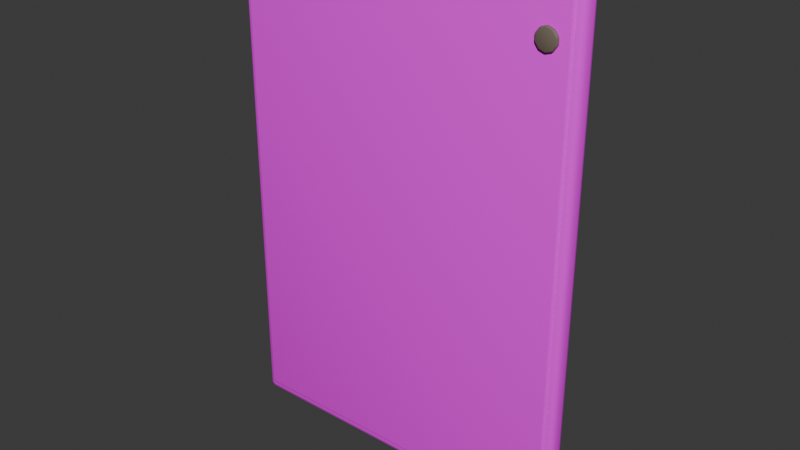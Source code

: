 # Source: abstract-poster.blend  (saved by Blender 5.2.44; exported with 4.5.12 LTS)
import bpy
from mathutils import Matrix  # noqa: F401  (used for matrix-valued properties, if any)

bpy.ops.wm.read_factory_settings(use_empty=True)
scene = bpy.context.scene
scene.name = 'Scene'

# ---- collections
col_collection = bpy.data.collections.new('Collection'); scene.collection.children.link(col_collection)

# ---- images (referenced by path relative to the original .blend; pixels are not part of the script)
import os
ASSET_DIR = os.environ.get("B2B_ASSET_DIR", "")  # directory of the original .blend (textures are referenced by path, not embedded)
HERE = os.path.dirname(os.path.abspath(__file__))  # packed textures are extracted next to this script under _unpacked/

def load_image(name, relpath, width, height, colorspace="sRGB"):
    """Load a texture the original file referenced (path relative to the .blend, or extracted next to this script)."""
    p = next((c for c in (os.path.join(HERE, relpath), os.path.join(ASSET_DIR, relpath)) if relpath and os.path.exists(c)), "")
    if p:
        img = bpy.data.images.load(p, check_existing=True)
        img.name = name
    else:  # same state as the original file: an image datablock whose file is absent (Cycles renders it pink)
        img = bpy.data.images.new(name, width, height)
        img.source = "FILE"
        img.filepath = "//" + (relpath or name)
    img.colorspace_settings.name = colorspace
    return img
img_handpainted_cream_linen_png = load_image('handpainted-cream-linen.png', 'handpainted-cream-linen.png', 1024, 1024, 'sRGB')
img_wall_art_abstract_png = load_image('wall-art-abstract.png', 'wall-art-abstract.png', 1024, 1024, 'sRGB')

# ---- materials (node trees are filled in below, after node groups)
mat_linen_textured = bpy.data.materials.new('linen-textured')
mat_linen_textured.diffuse_color = (0.92, 0.83, 0.68, 1.0)
mat_artwork_abstract = bpy.data.materials.new('artwork-abstract')
mat_artwork_abstract.diffuse_color = (1.0, 1.0, 1.0, 1.0)
mat_aged_bronze = bpy.data.materials.new('aged-bronze')
mat_aged_bronze.diffuse_color = (0.2, 0.16, 0.12, 1.0)

# ---- material node trees
mat_linen_textured.use_nodes = True; mat_linen_textured.node_tree.nodes.clear()
_N = mat_linen_textured.node_tree.nodes; _L = mat_linen_textured.node_tree.links
n0 = _N.new('ShaderNodeBsdfPrincipled'); n0.name = 'Principled BSDF'; n0.location = (-200, 100)
n0.inputs[2].default_value = 0.98
n0.inputs[10].default_value = 0.005
n1 = _N.new('ShaderNodeOutputMaterial'); n1.name = 'Material Output'; n1.location = (200, 100)
n2 = _N.new('ShaderNodeTexImage'); n2.name = 'Image Texture'; n2.location = (0, 0)
n2.image = img_handpainted_cream_linen_png
_L.new(n0.outputs[0], n1.inputs[0])
_L.new(n2.outputs[0], n0.inputs[0])
n1.is_active_output = True
mat_artwork_abstract.use_nodes = True; mat_artwork_abstract.node_tree.nodes.clear()
_N = mat_artwork_abstract.node_tree.nodes; _L = mat_artwork_abstract.node_tree.links
n0 = _N.new('ShaderNodeBsdfPrincipled'); n0.name = 'Principled BSDF'; n0.location = (-200, 100)
n0.inputs[2].default_value = 0.92
n0.inputs[10].default_value = 0.005
n1 = _N.new('ShaderNodeOutputMaterial'); n1.name = 'Material Output'; n1.location = (200, 100)
n2 = _N.new('ShaderNodeTexImage'); n2.name = 'Image Texture'; n2.location = (0, 0)
n2.image = img_wall_art_abstract_png
_L.new(n0.outputs[0], n1.inputs[0])
_L.new(n2.outputs[0], n0.inputs[0])
n1.is_active_output = True
mat_aged_bronze.use_nodes = True; mat_aged_bronze.node_tree.nodes.clear()
_N = mat_aged_bronze.node_tree.nodes; _L = mat_aged_bronze.node_tree.links
n0 = _N.new('ShaderNodeBsdfPrincipled'); n0.name = 'Principled BSDF'; n0.location = (-200, 100)
n0.inputs[0].default_value = (0.2, 0.16, 0.12, 1.0)
n0.inputs[1].default_value = 0.16
n0.inputs[2].default_value = 0.72
n0.inputs[10].default_value = 0.005
n1 = _N.new('ShaderNodeOutputMaterial'); n1.name = 'Material Output'; n1.location = (200, 100)
_L.new(n0.outputs[0], n1.inputs[0])
n1.is_active_output = True

# ---- world
world_world = bpy.data.worlds.new('World'); scene.world = world_world
world_world.use_nodes = True; world_world.node_tree.nodes.clear()
_N = world_world.node_tree.nodes; _L = world_world.node_tree.links
n0 = _N.new('ShaderNodeOutputWorld'); n0.name = 'World Output'; n0.location = (200, 100)
n1 = _N.new('ShaderNodeBackground'); n1.name = 'Background'; n1.location = (-200, 100)
n1.inputs[0].default_value = (0.05088, 0.05088, 0.05088, 1.0)
_L.new(n1.outputs[0], n0.inputs[0])
n0.is_active_output = True
world_world.color = (0.05088, 0.05088, 0.05088)
world_world.sun_shadow_jitter_overblur = 0.0

# ---- meshes
me_cube_028 = bpy.data.meshes.new('Cube.028')
me_cube_028.from_pydata([(-0.2881, -0.0056, -0.425), (-0.2881, -0.0175, -0.4131), (-0.3, -0.0056, -0.4131), (-0.2881, -0.01154, -0.4234), (-0.294, -0.0056, -0.4234), (-0.2938, -0.01129, -0.4219), (-0.294, -0.01591, -0.4131), (-0.2881, -0.01591, -0.419), (-0.2938, -0.01437, -0.4188), (-0.2984, -0.0056, -0.419), (-0.2984, -0.01154, -0.4131), (-0.2969, -0.01129, -0.4188), (-0.2881, -0.0175, 0.4131), (-0.2881, -0.0056, 0.425), (-0.3, -0.0056, 0.4131), (-0.2881, -0.01591, 0.419), (-0.294, -0.01591, 0.4131), (-0.2938, -0.01437, 0.4188), (-0.294, -0.0056, 0.4234), (-0.2881, -0.01154, 0.4234), (-0.2938, -0.01129, 0.4219), (-0.2984, -0.01154, 0.4131), (-0.2984, -0.0056, 0.419), (-0.2969, -0.01129, 0.4188), (-0.2881, 0.0056, -0.425), (-0.3, 0.0056, -0.4131), (-0.2881, 0.0175, -0.4131), (-0.294, 0.0056, -0.4234), (-0.2881, 0.01154, -0.4234), (-0.2938, 0.01129, -0.4219), (-0.2984, 0.01154, -0.4131), (-0.2984, 0.0056, -0.419), (-0.2969, 0.01129, -0.4188), (-0.2881, 0.01591, -0.419), (-0.294, 0.01591, -0.4131), (-0.2938, 0.01437, -0.4188), (-0.2881, 0.0056, 0.425), (-0.2881, 0.0175, 0.4131), (-0.3, 0.0056, 0.4131), (-0.2881, 0.01154, 0.4234), (-0.294, 0.0056, 0.4234), (-0.2938, 0.01129, 0.4219), (-0.294, 0.01591, 0.4131), (-0.2881, 0.01591, 0.419), (-0.2938, 0.01437, 0.4188), (-0.2984, 0.0056, 0.419), (-0.2984, 0.01154, 0.4131), (-0.2969, 0.01129, 0.4188), (0.2881, -0.0056, -0.425), (0.3, -0.0056, -0.4131), (0.2881, -0.0175, -0.4131), (0.294, -0.0056, -0.4234), (0.2881, -0.01154, -0.4234), (0.2938, -0.01129, -0.4219), (0.2984, -0.01154, -0.4131), (0.2984, -0.0056, -0.419), (0.2969, -0.01129, -0.4188), (0.2881, -0.01591, -0.419), (0.294, -0.01591, -0.4131), (0.2938, -0.01437, -0.4188), (0.2881, -0.0056, 0.425), (0.2881, -0.0175, 0.4131), (0.3, -0.0056, 0.4131), (0.2881, -0.01154, 0.4234), (0.294, -0.0056, 0.4234), (0.2938, -0.01129, 0.4219), (0.294, -0.01591, 0.4131), (0.2881, -0.01591, 0.419), (0.2938, -0.01437, 0.4188), (0.2984, -0.0056, 0.419), (0.2984, -0.01154, 0.4131), (0.2969, -0.01129, 0.4188), (0.2881, 0.0056, -0.425), (0.2881, 0.0175, -0.4131), (0.3, 0.0056, -0.4131), (0.2881, 0.01154, -0.4234), (0.294, 0.0056, -0.4234), (0.2938, 0.01129, -0.4219), (0.294, 0.01591, -0.4131), (0.2881, 0.01591, -0.419), (0.2938, 0.01437, -0.4188), (0.2984, 0.0056, -0.419), (0.2984, 0.01154, -0.4131), (0.2969, 0.01129, -0.4188), (0.2881, 0.0056, 0.425), (0.3, 0.0056, 0.4131), (0.2881, 0.0175, 0.4131), (0.294, 0.0056, 0.4234), (0.2881, 0.01154, 0.4234), (0.2938, 0.01129, 0.4219), (0.2984, 0.01154, 0.4131), (0.2984, 0.0056, 0.419), (0.2969, 0.01129, 0.4188), (0.2881, 0.01591, 0.419), (0.294, 0.01591, 0.4131), (0.2938, 0.01437, 0.4188)], [], [(0, 3, 5, 4), (3, 7, 8, 5), (1, 6, 8, 7), (6, 10, 11, 8), (2, 9, 11, 10), (9, 4, 5, 11), (5, 8, 11), (12, 15, 17, 16), (15, 19, 20, 17), (13, 18, 20, 19), (18, 22, 23, 20), (14, 21, 23, 22), (21, 16, 17, 23), (17, 20, 23), (24, 27, 29, 28), (27, 31, 32, 29), (25, 30, 32, 31), (30, 34, 35, 32), (26, 33, 35, 34), (33, 28, 29, 35), (29, 32, 35), (36, 39, 41, 40), (39, 43, 44, 41), (37, 42, 44, 43), (42, 46, 47, 44), (38, 45, 47, 46), (45, 40, 41, 47), (41, 44, 47), (48, 51, 53, 52), (51, 55, 56, 53), (49, 54, 56, 55), (54, 58, 59, 56), (50, 57, 59, 58), (57, 52, 53, 59), (53, 56, 59), (60, 63, 65, 64), (63, 67, 68, 65), (61, 66, 68, 67), (66, 70, 71, 68), (62, 69, 71, 70), (69, 64, 65, 71), (65, 68, 71), (72, 75, 77, 76), (75, 79, 80, 77), (73, 78, 80, 79), (78, 82, 83, 80), (74, 81, 83, 82), (81, 76, 77, 83), (77, 80, 83), (84, 87, 89, 88), (87, 91, 92, 89), (85, 90, 92, 91), (90, 94, 95, 92), (86, 93, 95, 94), (93, 88, 89, 95), (89, 92, 95), (24, 0, 4, 27), (27, 4, 9, 31), (31, 9, 2, 25), (1, 12, 16, 6), (6, 16, 21, 10), (10, 21, 14, 2), (13, 36, 40, 18), (18, 40, 45, 22), (22, 45, 38, 14), (37, 26, 34, 42), (42, 34, 30, 46), (46, 30, 25, 38), (72, 24, 28, 75), (75, 28, 33, 79), (79, 33, 26, 73), (36, 84, 88, 39), (39, 88, 93, 43), (43, 93, 86, 37), (85, 74, 82, 90), (90, 82, 78, 94), (94, 78, 73, 86), (48, 72, 76, 51), (51, 76, 81, 55), (55, 81, 74, 49), (84, 60, 64, 87), (87, 64, 69, 91), (91, 69, 62, 85), (61, 50, 58, 66), (66, 58, 54, 70), (70, 54, 49, 62), (0, 48, 52, 3), (3, 52, 57, 7), (7, 57, 50, 1), (60, 13, 19, 63), (63, 19, 15, 67), (67, 15, 12, 61), (24, 72, 48, 0), (2, 14, 38, 25), (50, 61, 12, 1), (84, 36, 13, 60), (26, 37, 86, 73), (74, 85, 62, 49)])
me_cube_028.polygons.foreach_set('use_smooth', [True] * 98)
_uv = me_cube_028.uv_layers.new(name='UVMap')
_uv.uv.foreach_set('vector', [1.959, 0.0261, 1.95, 0.02543, 1.951, 0.0167, 1.959, 0.01699, 1.95, 0.02543, 1.944, 0.0236, 1.946, 0.01541, 1.951, 0.0167, 0.8782, 1.249, 0.887, 1.249, 0.8866, 1.257, 0.8782, 1.258, 0.887, 1.249, 0.8935, 1.249, 0.8912, 1.257, 0.8866, 1.257, 1.829, 1.201, 1.829, 1.208, 1.821, 1.207, 1.82, 1.2, 1.959, 0.008946, 1.959, 0.01699, 1.951, 0.0167, 1.951, 0.01104, 1.951, 0.0167, 1.946, 0.01541, 1.951, 0.01104, 0.8782, 0.02423, 0.8782, 0.01542, 0.8866, 0.01579, 0.887, 0.02423, 0.8782, 0.01542, 0.8782, 0.008946, 0.8866, 0.01123, 0.8866, 0.01579, 1.976, 0.8786, 1.976, 0.8708, 1.984, 0.8718, 1.985, 0.8793, 1.829, 0.008946, 1.829, 0.01699, 1.821, 0.0167, 1.821, 0.01104, 1.829, 0.0261, 1.82, 0.02543, 1.821, 0.0167, 1.829, 0.01699, 1.82, 0.02543, 1.814, 0.0236, 1.816, 0.01541, 1.821, 0.0167, 1.816, 0.01541, 1.821, 0.01104, 1.821, 0.0167, 1.976, 0.0261, 1.976, 0.01699, 1.984, 0.0167, 1.985, 0.02543, 1.976, 0.01699, 1.976, 0.008946, 1.984, 0.01104, 1.984, 0.0167, 1.846, 1.201, 1.854, 1.2, 1.854, 1.207, 1.846, 1.208, 0.9114, 1.249, 0.9178, 1.249, 0.9182, 1.257, 0.9137, 1.257, 0.9266, 1.249, 0.9266, 1.258, 0.9182, 1.257, 0.9178, 1.249, 1.991, 0.0236, 1.985, 0.02543, 1.984, 0.0167, 1.989, 0.01541, 1.984, 0.0167, 1.984, 0.01104, 1.989, 0.01541, 1.959, 0.8786, 1.95, 0.8793, 1.951, 0.8718, 1.959, 0.8708, 0.9266, 0.008946, 0.9266, 0.01542, 0.9182, 0.01579, 0.9182, 0.01123, 0.9266, 0.02423, 0.9178, 0.02423, 0.9182, 0.01579, 0.9266, 0.01542, 1.861, 0.0236, 1.854, 0.02543, 1.854, 0.0167, 1.859, 0.01541, 1.846, 0.0261, 1.846, 0.01699, 1.854, 0.0167, 1.854, 0.02543, 1.846, 0.01699, 1.846, 0.008946, 1.854, 0.01104, 1.854, 0.0167, 1.854, 0.01104, 1.859, 0.01541, 1.854, 0.0167, 1.959, 0.8452, 1.959, 0.853, 1.951, 0.8519, 1.95, 0.8445, 1.911, 1.208, 1.911, 1.2, 1.919, 1.201, 1.919, 1.206, 1.911, 1.191, 1.92, 1.192, 1.919, 1.201, 1.911, 1.2, 1.92, 1.192, 1.926, 1.194, 1.924, 1.202, 1.919, 1.201, 0.02423, 1.249, 0.02423, 1.258, 0.01579, 1.257, 0.01542, 1.249, 0.02423, 1.258, 0.02423, 1.264, 0.01579, 1.262, 0.01579, 1.257, 1.919, 1.206, 1.919, 1.201, 1.924, 1.202, 1.976, 1.698, 1.985, 1.698, 1.984, 1.707, 1.976, 1.707, 1.985, 1.698, 1.991, 1.7, 1.989, 1.708, 1.984, 1.707, 0.02423, 0.02423, 0.01542, 0.02423, 0.01579, 0.01579, 0.02423, 0.01542, 0.01542, 0.02423, 0.008946, 0.02423, 0.01123, 0.01579, 0.01579, 0.01579, 1.911, 0.01673, 1.911, 0.008946, 1.919, 0.009951, 1.92, 0.01739, 1.976, 1.715, 1.976, 1.707, 1.984, 1.707, 1.984, 1.713, 1.984, 1.707, 1.989, 1.708, 1.984, 1.713, 1.976, 0.8452, 1.985, 0.8445, 1.984, 0.8519, 1.976, 0.853, 1.781, 1.264, 1.781, 1.258, 1.789, 1.257, 1.789, 1.262, 1.781, 1.249, 1.789, 1.249, 1.789, 1.257, 1.781, 1.258, 1.879, 1.194, 1.885, 1.192, 1.886, 1.201, 1.881, 1.202, 1.894, 1.191, 1.894, 1.2, 1.886, 1.201, 1.885, 1.192, 1.894, 1.2, 1.894, 1.208, 1.886, 1.206, 1.886, 1.201, 1.886, 1.206, 1.881, 1.202, 1.886, 1.201, 1.959, 1.698, 1.959, 1.707, 1.951, 1.707, 1.95, 1.698, 1.959, 1.707, 1.959, 1.715, 1.951, 1.713, 1.951, 1.707, 1.894, 0.01673, 1.885, 0.01739, 1.886, 0.009951, 1.894, 0.008946, 1.796, 0.02423, 1.789, 0.02423, 1.789, 0.01579, 1.794, 0.01579, 1.781, 0.02423, 1.781, 0.01542, 1.789, 0.01579, 1.789, 0.02423, 1.944, 1.7, 1.95, 1.698, 1.951, 1.707, 1.946, 1.708, 1.951, 1.707, 1.951, 1.713, 1.946, 1.708, 1.976, 0.0261, 1.959, 0.0261, 1.959, 0.01699, 1.976, 0.01699, 1.976, 0.01699, 1.959, 0.01699, 1.959, 0.008946, 1.976, 0.008946, 1.846, 1.208, 1.829, 1.208, 1.829, 1.201, 1.846, 1.201, 0.8782, 1.249, 0.8782, 0.02423, 0.887, 0.02423, 0.887, 1.249, 0.887, 1.249, 0.887, 0.02423, 0.8935, 0.02423, 0.8935, 1.249, 1.82, 1.2, 1.82, 0.02543, 1.829, 0.0261, 1.829, 1.201, 1.976, 0.8786, 1.959, 0.8786, 1.959, 0.8708, 1.976, 0.8708, 1.829, 0.008946, 1.846, 0.008946, 1.846, 0.01699, 1.829, 0.01699, 1.829, 0.01699, 1.846, 0.01699, 1.846, 0.0261, 1.829, 0.0261, 0.9266, 0.02423, 0.9266, 1.249, 0.9178, 1.249, 0.9178, 0.02423, 0.9178, 0.02423, 0.9178, 1.249, 0.9114, 1.249, 0.9114, 0.02423, 1.854, 0.02543, 1.854, 1.2, 1.846, 1.201, 1.846, 0.0261, 1.976, 0.8452, 1.976, 0.0261, 1.985, 0.02543, 1.985, 0.8445, 1.781, 1.264, 0.9266, 1.264, 0.9266, 1.258, 1.781, 1.258, 1.781, 1.258, 0.9266, 1.258, 0.9266, 1.249, 1.781, 1.249, 1.959, 0.8786, 1.959, 1.698, 1.95, 1.698, 1.95, 0.8793, 0.9266, 0.008946, 1.781, 0.008946, 1.781, 0.01542, 0.9266, 0.01542, 0.9266, 0.01542, 1.781, 0.01542, 1.781, 0.02423, 0.9266, 0.02423, 1.894, 0.01673, 1.894, 1.191, 1.885, 1.192, 1.885, 0.01739, 1.796, 0.02423, 1.796, 1.249, 1.789, 1.249, 1.789, 0.02423, 1.789, 0.02423, 1.789, 1.249, 1.781, 1.249, 1.781, 0.02423, 1.959, 0.8452, 1.976, 0.8452, 1.976, 0.853, 1.959, 0.853, 1.911, 1.208, 1.894, 1.208, 1.894, 1.2, 1.911, 1.2, 1.911, 1.2, 1.894, 1.2, 1.894, 1.191, 1.911, 1.191, 1.959, 1.698, 1.976, 1.698, 1.976, 1.707, 1.959, 1.707, 1.959, 1.707, 1.976, 1.707, 1.976, 1.715, 1.959, 1.715, 1.894, 0.008946, 1.911, 0.008946, 1.911, 0.01673, 1.894, 0.01673, 0.02423, 0.02423, 0.02423, 1.249, 0.01542, 1.249, 0.01542, 0.02423, 0.01542, 0.02423, 0.01542, 1.249, 0.008946, 1.249, 0.008946, 0.02423, 1.92, 0.01739, 1.92, 1.192, 1.911, 1.191, 1.911, 0.01673, 1.959, 0.0261, 1.959, 0.8452, 1.95, 0.8445, 1.95, 0.02543, 0.8782, 1.264, 0.02423, 1.264, 0.02423, 1.258, 0.8782, 1.258, 0.8782, 1.258, 0.02423, 1.258, 0.02423, 1.249, 0.8782, 1.249, 1.976, 1.698, 1.976, 0.8786, 1.985, 0.8793, 1.985, 1.698, 0.02423, 0.008946, 0.8782, 0.008946, 0.8782, 0.01542, 0.02423, 0.01542, 0.02423, 0.01542, 0.8782, 0.01542, 0.8782, 0.02423, 0.02423, 0.02423, 1.976, 0.0261, 1.976, 0.8452, 1.959, 0.8452, 1.959, 0.0261, 1.829, 1.201, 1.829, 0.0261, 1.846, 0.0261, 1.846, 1.201, 0.02423, 1.249, 0.02423, 0.02423, 0.8782, 0.02423, 0.8782, 1.249, 1.959, 1.698, 1.959, 0.8786, 1.976, 0.8786, 1.976, 1.698, 0.9266, 1.249, 0.9266, 0.02423, 1.781, 0.02423, 1.781, 1.249, 1.894, 1.191, 1.894, 0.01673, 1.911, 0.01673, 1.911, 1.191])
me_cube_028.materials.append(mat_linen_textured)
me_cube_028.update()
me_cube_029 = bpy.data.meshes.new('Cube.029')
me_cube_029.from_pydata([(-0.2838, -0.00196, -0.408), (-0.2838, -0.006125, -0.4038), (-0.288, -0.00196, -0.4038), (-0.2838, -0.00404, -0.4074), (-0.2859, -0.00196, -0.4074), (-0.2858, -0.003952, -0.4069), (-0.2859, -0.005569, -0.4038), (-0.2838, -0.005569, -0.4059), (-0.2858, -0.005028, -0.4058), (-0.2874, -0.00196, -0.4059), (-0.2874, -0.00404, -0.4038), (-0.2869, -0.003952, -0.4058), (-0.2838, -0.006125, 0.4038), (-0.2838, -0.00196, 0.408), (-0.288, -0.00196, 0.4038), (-0.2838, -0.005569, 0.4059), (-0.2859, -0.005569, 0.4038), (-0.2858, -0.005028, 0.4058), (-0.2859, -0.00196, 0.4074), (-0.2838, -0.00404, 0.4074), (-0.2858, -0.003952, 0.4069), (-0.2874, -0.00404, 0.4038), (-0.2874, -0.00196, 0.4059), (-0.2869, -0.003952, 0.4058), (-0.2838, 0.00196, -0.408), (-0.288, 0.00196, -0.4038), (-0.2838, 0.006125, -0.4038), (-0.2859, 0.00196, -0.4074), (-0.2838, 0.00404, -0.4074), (-0.2858, 0.003952, -0.4069), (-0.2874, 0.00404, -0.4038), (-0.2874, 0.00196, -0.4059), (-0.2869, 0.003952, -0.4058), (-0.2838, 0.005569, -0.4059), (-0.2859, 0.005569, -0.4038), (-0.2858, 0.005028, -0.4058), (-0.2838, 0.00196, 0.408), (-0.2838, 0.006125, 0.4038), (-0.288, 0.00196, 0.4038), (-0.2838, 0.00404, 0.4074), (-0.2859, 0.00196, 0.4074), (-0.2858, 0.003952, 0.4069), (-0.2859, 0.005569, 0.4038), (-0.2838, 0.005569, 0.4059), (-0.2858, 0.005028, 0.4058), (-0.2874, 0.00196, 0.4059), (-0.2874, 0.00404, 0.4038), (-0.2869, 0.003952, 0.4058), (0.2838, -0.00196, -0.408), (0.288, -0.00196, -0.4038), (0.2838, -0.006125, -0.4038), (0.2859, -0.00196, -0.4074), (0.2838, -0.00404, -0.4074), (0.2858, -0.003952, -0.4069), (0.2874, -0.00404, -0.4038), (0.2874, -0.00196, -0.4059), (0.2869, -0.003952, -0.4058), (0.2838, -0.005569, -0.4059), (0.2859, -0.005569, -0.4038), (0.2858, -0.005028, -0.4058), (0.2838, -0.00196, 0.408), (0.2838, -0.006125, 0.4038), (0.288, -0.00196, 0.4038), (0.2838, -0.00404, 0.4074), (0.2859, -0.00196, 0.4074), (0.2858, -0.003952, 0.4069), (0.2859, -0.005569, 0.4038), (0.2838, -0.005569, 0.4059), (0.2858, -0.005028, 0.4058), (0.2874, -0.00196, 0.4059), (0.2874, -0.00404, 0.4038), (0.2869, -0.003952, 0.4058), (0.2838, 0.00196, -0.408), (0.2838, 0.006125, -0.4038), (0.288, 0.00196, -0.4038), (0.2838, 0.00404, -0.4074), (0.2859, 0.00196, -0.4074), (0.2858, 0.003952, -0.4069), (0.2859, 0.005569, -0.4038), (0.2838, 0.005569, -0.4059), (0.2858, 0.005028, -0.4058), (0.2874, 0.00196, -0.4059), (0.2874, 0.00404, -0.4038), (0.2869, 0.003952, -0.4058), (0.2838, 0.00196, 0.408), (0.288, 0.00196, 0.4038), (0.2838, 0.006125, 0.4038), (0.2859, 0.00196, 0.4074), (0.2838, 0.00404, 0.4074), (0.2858, 0.003952, 0.4069), (0.2874, 0.00404, 0.4038), (0.2874, 0.00196, 0.4059), (0.2869, 0.003952, 0.4058), (0.2838, 0.005569, 0.4059), (0.2859, 0.005569, 0.4038), (0.2858, 0.005028, 0.4058)], [], [(0, 3, 5, 4), (3, 7, 8, 5), (1, 6, 8, 7), (6, 10, 11, 8), (2, 9, 11, 10), (9, 4, 5, 11), (5, 8, 11), (12, 15, 17, 16), (15, 19, 20, 17), (13, 18, 20, 19), (18, 22, 23, 20), (14, 21, 23, 22), (21, 16, 17, 23), (17, 20, 23), (24, 27, 29, 28), (27, 31, 32, 29), (25, 30, 32, 31), (30, 34, 35, 32), (26, 33, 35, 34), (33, 28, 29, 35), (29, 32, 35), (36, 39, 41, 40), (39, 43, 44, 41), (37, 42, 44, 43), (42, 46, 47, 44), (38, 45, 47, 46), (45, 40, 41, 47), (41, 44, 47), (48, 51, 53, 52), (51, 55, 56, 53), (49, 54, 56, 55), (54, 58, 59, 56), (50, 57, 59, 58), (57, 52, 53, 59), (53, 56, 59), (60, 63, 65, 64), (63, 67, 68, 65), (61, 66, 68, 67), (66, 70, 71, 68), (62, 69, 71, 70), (69, 64, 65, 71), (65, 68, 71), (72, 75, 77, 76), (75, 79, 80, 77), (73, 78, 80, 79), (78, 82, 83, 80), (74, 81, 83, 82), (81, 76, 77, 83), (77, 80, 83), (84, 87, 89, 88), (87, 91, 92, 89), (85, 90, 92, 91), (90, 94, 95, 92), (86, 93, 95, 94), (93, 88, 89, 95), (89, 92, 95), (24, 0, 4, 27), (27, 4, 9, 31), (31, 9, 2, 25), (1, 12, 16, 6), (6, 16, 21, 10), (10, 21, 14, 2), (13, 36, 40, 18), (18, 40, 45, 22), (22, 45, 38, 14), (37, 26, 34, 42), (42, 34, 30, 46), (46, 30, 25, 38), (72, 24, 28, 75), (75, 28, 33, 79), (79, 33, 26, 73), (36, 84, 88, 39), (39, 88, 93, 43), (43, 93, 86, 37), (85, 74, 82, 90), (90, 82, 78, 94), (94, 78, 73, 86), (48, 72, 76, 51), (51, 76, 81, 55), (55, 81, 74, 49), (84, 60, 64, 87), (87, 64, 69, 91), (91, 69, 62, 85), (61, 50, 58, 66), (66, 58, 54, 70), (70, 54, 49, 62), (0, 48, 52, 3), (3, 52, 57, 7), (7, 57, 50, 1), (60, 13, 19, 63), (63, 19, 15, 67), (67, 15, 12, 61), (24, 72, 48, 0), (2, 14, 38, 25), (50, 61, 12, 1), (84, 36, 13, 60), (26, 37, 86, 73), (74, 85, 62, 49)])
me_cube_029.polygons.foreach_set('use_smooth', [True] * 98)
_uv = me_cube_029.uv_layers.new(name='UVMap')
_uv.uv.foreach_set('vector', [0.8908, 0.006703, 0.8892, 0.006587, 0.8893, 0.005079, 0.8908, 0.005129, 0.8892, 0.006587, 0.8881, 0.006271, 0.8885, 0.004857, 0.8893, 0.005079, 0.4213, 0.5967, 0.4228, 0.5967, 0.4227, 0.5982, 0.4213, 0.5982, 0.4228, 0.5967, 0.4239, 0.5967, 0.4235, 0.5982, 0.4227, 0.5982, 0.8749, 0.5956, 0.875, 0.5971, 0.8738, 0.597, 0.8736, 0.5956, 0.8908, 0.003742, 0.8908, 0.005129, 0.8893, 0.005079, 0.8893, 0.004102, 0.8893, 0.005079, 0.8885, 0.004857, 0.8893, 0.004102, 0.4213, 0.006379, 0.4213, 0.004859, 0.4227, 0.004923, 0.4228, 0.006379, 0.8881, 0.814, 0.8892, 0.8136, 0.8893, 0.8152, 0.8885, 0.8154, 0.8908, 0.8135, 0.8908, 0.8151, 0.8893, 0.8152, 0.8892, 0.8136, 0.8908, 0.8151, 0.8908, 0.8165, 0.8893, 0.8161, 0.8893, 0.8152, 0.8749, 0.005262, 0.8736, 0.005262, 0.8738, 0.003806, 0.875, 0.003742, 0.4239, 0.006379, 0.4228, 0.006379, 0.4227, 0.004923, 0.4235, 0.004923, 0.8885, 0.8154, 0.8893, 0.8152, 0.8893, 0.8161, 0.8936, 0.006703, 0.8936, 0.005129, 0.8951, 0.005079, 0.8951, 0.006587, 0.8936, 0.005129, 0.8936, 0.003742, 0.8951, 0.004102, 0.8951, 0.005079, 0.8777, 0.5956, 0.8792, 0.5956, 0.8793, 0.597, 0.8778, 0.5971, 0.8792, 0.5956, 0.8806, 0.5956, 0.8803, 0.597, 0.8793, 0.597, 0.4329, 0.5967, 0.4329, 0.5982, 0.4315, 0.5982, 0.4314, 0.5967, 0.8963, 0.006271, 0.8951, 0.006587, 0.8951, 0.005079, 0.8959, 0.004857, 0.8951, 0.005079, 0.8951, 0.004102, 0.8959, 0.004857, 0.8936, 0.8135, 0.8951, 0.8136, 0.8951, 0.8152, 0.8936, 0.8151, 0.8951, 0.8136, 0.8963, 0.814, 0.8959, 0.8154, 0.8951, 0.8152, 0.4329, 0.006379, 0.4314, 0.006379, 0.4315, 0.004923, 0.4329, 0.004859, 0.8806, 0.005262, 0.8792, 0.005262, 0.8793, 0.003806, 0.8803, 0.003806, 0.8777, 0.005262, 0.8778, 0.003742, 0.8793, 0.003806, 0.8792, 0.005262, 0.8936, 0.8165, 0.8936, 0.8151, 0.8951, 0.8152, 0.8951, 0.8161, 0.8951, 0.8152, 0.8959, 0.8154, 0.8951, 0.8161, 0.8908, 0.4047, 0.8908, 0.406, 0.8893, 0.4058, 0.8892, 0.4045, 0.8908, 0.406, 0.8908, 0.4068, 0.8893, 0.4064, 0.8893, 0.4058, 0.8635, 0.5729, 0.865, 0.5728, 0.8649, 0.5741, 0.8635, 0.5742, 0.003742, 0.5967, 0.004859, 0.5967, 0.004923, 0.5982, 0.004137, 0.5982, 0.006379, 0.5967, 0.006379, 0.5982, 0.004923, 0.5982, 0.004859, 0.5967, 0.006379, 0.5982, 0.006379, 0.5993, 0.004923, 0.5989, 0.004923, 0.5982, 0.004923, 0.5989, 0.004137, 0.5982, 0.004923, 0.5982, 0.8908, 0.4156, 0.8892, 0.4157, 0.8893, 0.4144, 0.8908, 0.4142, 0.006379, 0.003742, 0.006379, 0.004859, 0.004923, 0.004923, 0.004923, 0.004137, 0.006379, 0.006379, 0.004859, 0.006379, 0.004923, 0.004923, 0.006379, 0.004859, 0.8661, 0.006271, 0.865, 0.006587, 0.8649, 0.005079, 0.8657, 0.004857, 0.8635, 0.006703, 0.8635, 0.005129, 0.8649, 0.005079, 0.865, 0.006587, 0.8635, 0.005129, 0.8635, 0.003742, 0.8649, 0.004102, 0.8649, 0.005079, 0.8649, 0.004102, 0.8657, 0.004857, 0.8649, 0.005079, 0.8936, 0.4047, 0.8951, 0.4045, 0.8951, 0.4058, 0.8936, 0.406, 0.8478, 0.5993, 0.8478, 0.5982, 0.8493, 0.5982, 0.8493, 0.5989, 0.8478, 0.5967, 0.8494, 0.5967, 0.8493, 0.5982, 0.8478, 0.5982, 0.8494, 0.5967, 0.8505, 0.5967, 0.8501, 0.5982, 0.8493, 0.5982, 0.8606, 0.5729, 0.8606, 0.5742, 0.8591, 0.5741, 0.8591, 0.5728, 0.8936, 0.4068, 0.8936, 0.406, 0.8951, 0.4058, 0.8951, 0.4064, 0.8493, 0.5989, 0.8493, 0.5982, 0.8501, 0.5982, 0.8936, 0.4156, 0.8936, 0.4142, 0.8951, 0.4144, 0.8951, 0.4157, 0.8606, 0.003742, 0.8606, 0.005129, 0.8591, 0.005079, 0.8591, 0.004102, 0.8606, 0.006703, 0.8591, 0.006587, 0.8591, 0.005079, 0.8606, 0.005129, 0.8591, 0.006587, 0.858, 0.006271, 0.8584, 0.004857, 0.8591, 0.005079, 0.8478, 0.006379, 0.8478, 0.004859, 0.8493, 0.004923, 0.8494, 0.006379, 0.8478, 0.004859, 0.8478, 0.003742, 0.8493, 0.004137, 0.8493, 0.004923, 0.8591, 0.004102, 0.8591, 0.005079, 0.8584, 0.004857, 0.8936, 0.006703, 0.8908, 0.006703, 0.8908, 0.005129, 0.8936, 0.005129, 0.8936, 0.005129, 0.8908, 0.005129, 0.8908, 0.003742, 0.8936, 0.003742, 0.8778, 0.5971, 0.875, 0.5971, 0.8749, 0.5956, 0.8777, 0.5956, 0.4213, 0.5967, 0.4213, 0.006379, 0.4228, 0.006379, 0.4228, 0.5967, 0.4228, 0.5967, 0.4228, 0.006379, 0.4239, 0.006379, 0.4239, 0.5967, 0.8736, 0.5956, 0.8736, 0.005262, 0.8749, 0.005262, 0.8749, 0.5956, 0.8908, 0.8135, 0.8936, 0.8135, 0.8936, 0.8151, 0.8908, 0.8151, 0.8908, 0.8151, 0.8936, 0.8151, 0.8936, 0.8165, 0.8908, 0.8165, 0.875, 0.003742, 0.8778, 0.003742, 0.8777, 0.005262, 0.8749, 0.005262, 0.4329, 0.006379, 0.4329, 0.5967, 0.4314, 0.5967, 0.4314, 0.006379, 0.8806, 0.005262, 0.8806, 0.5956, 0.8792, 0.5956, 0.8792, 0.005262, 0.8792, 0.005262, 0.8792, 0.5956, 0.8777, 0.5956, 0.8777, 0.005262, 0.8936, 0.4047, 0.8936, 0.006703, 0.8951, 0.006587, 0.8951, 0.4045, 0.8478, 0.5993, 0.4329, 0.5993, 0.4329, 0.5982, 0.8478, 0.5982, 0.8478, 0.5982, 0.4329, 0.5982, 0.4329, 0.5967, 0.8478, 0.5967, 0.8936, 0.8135, 0.8936, 0.4156, 0.8951, 0.4157, 0.8951, 0.8136, 0.4329, 0.003742, 0.8478, 0.003742, 0.8478, 0.004859, 0.4329, 0.004859, 0.4329, 0.004859, 0.8478, 0.004859, 0.8478, 0.006379, 0.4329, 0.006379, 0.8606, 0.006703, 0.8606, 0.5729, 0.8591, 0.5728, 0.8591, 0.006587, 0.8505, 0.006379, 0.8505, 0.5967, 0.8494, 0.5967, 0.8494, 0.006379, 0.8494, 0.006379, 0.8494, 0.5967, 0.8478, 0.5967, 0.8478, 0.006379, 0.8908, 0.4047, 0.8936, 0.4047, 0.8936, 0.406, 0.8908, 0.406, 0.8908, 0.406, 0.8936, 0.406, 0.8936, 0.4068, 0.8908, 0.4068, 0.8635, 0.5742, 0.8606, 0.5742, 0.8606, 0.5729, 0.8635, 0.5729, 0.8936, 0.4156, 0.8908, 0.4156, 0.8908, 0.4142, 0.8936, 0.4142, 0.8606, 0.003742, 0.8635, 0.003742, 0.8635, 0.005129, 0.8606, 0.005129, 0.8606, 0.005129, 0.8635, 0.005129, 0.8635, 0.006703, 0.8606, 0.006703, 0.006379, 0.006379, 0.006379, 0.5967, 0.004859, 0.5967, 0.004859, 0.006379, 0.004859, 0.006379, 0.004859, 0.5967, 0.003742, 0.5967, 0.003742, 0.006379, 0.865, 0.006587, 0.865, 0.5728, 0.8635, 0.5729, 0.8635, 0.006703, 0.8908, 0.006703, 0.8908, 0.4047, 0.8892, 0.4045, 0.8892, 0.006587, 0.4213, 0.5993, 0.006379, 0.5993, 0.006379, 0.5982, 0.4213, 0.5982, 0.4213, 0.5982, 0.006379, 0.5982, 0.006379, 0.5967, 0.4213, 0.5967, 0.8908, 0.4156, 0.8908, 0.8135, 0.8892, 0.8136, 0.8892, 0.4157, 0.006379, 0.003742, 0.4213, 0.003742, 0.4213, 0.004859, 0.006379, 0.004859, 0.006379, 0.004859, 0.4213, 0.004859, 0.4213, 0.006379, 0.006379, 0.006379, 0.8936, 0.006703, 0.8936, 0.4047, 0.8908, 0.4047, 0.8908, 0.006703, 0.8749, 0.5956, 0.8749, 0.005262, 0.8777, 0.005262, 0.8777, 0.5956, 0.006379, 0.5967, 0.006379, 0.006379, 0.4213, 0.006379, 0.4213, 0.5967, 0.8936, 0.4156, 0.8936, 0.8135, 0.8908, 0.8135, 0.8908, 0.4156, 0.4329, 0.5967, 0.4329, 0.006379, 0.8478, 0.006379, 0.8478, 0.5967, 0.8606, 0.5729, 0.8606, 0.006703, 0.8635, 0.006703, 0.8635, 0.5729])
me_cube_029.materials.append(mat_artwork_abstract)
me_cube_029.update()
me_cone_024 = bpy.data.meshes.new('Cone.024')
me_cone_024.from_pydata([(0.0, 0.01573, -0.01225), (-0.002054, 0.01733, -0.01009), (0.002054, 0.01733, -0.01009), (-0.001165, 0.01696, -0.01162), (-1.505e-10, 0.01732, -0.01134), (-1.164e-10, 0.01761, -0.01009), (0.001165, 0.01696, -0.01162), (0.0, 0.01573, 0.01225), (0.002054, 0.01733, 0.01009), (-0.002054, 0.01733, 0.01009), (0.001165, 0.01696, 0.01162), (1.505e-10, 0.01732, 0.01134), (1.164e-10, 0.01761, 0.01009), (-0.001165, 0.01696, 0.01162), (0.009245, 0.01272, -0.01225), (0.008526, 0.01523, -0.01009), (0.01185, 0.01281, -0.01009), (0.009024, 0.0144, -0.01162), (0.01018, 0.01401, -0.01134), (0.01035, 0.01425, -0.01009), (0.01091, 0.01303, -0.01162), (0.009245, 0.01272, 0.01225), (0.01185, 0.01281, 0.01009), (0.008526, 0.01523, 0.01009), (0.01091, 0.01303, 0.01162), (0.01018, 0.01401, 0.01134), (0.01035, 0.01425, 0.01009), (0.009024, 0.0144, 0.01162), (0.01496, 0.00486, -0.01225), (0.01585, 0.00731, -0.01009), (0.01712, 0.003402, -0.01009), (0.01577, 0.006348, -0.01162), (0.01647, 0.005351, -0.01134), (0.01675, 0.005441, -0.01009), (0.01649, 0.004131, -0.01162), (0.01496, 0.00486, 0.01225), (0.01712, 0.003402, 0.01009), (0.01585, 0.00731, 0.01009), (0.01649, 0.004131, 0.01162), (0.01647, 0.005351, 0.01134), (0.01675, 0.005441, 0.01009), (0.01577, 0.006348, 0.01162), (0.01496, -0.00486, -0.01225), (0.01712, -0.003402, -0.01009), (0.01585, -0.00731, -0.01009), (0.01649, -0.004131, -0.01162), (0.01647, -0.005351, -0.01134), (0.01675, -0.005441, -0.01009), (0.01577, -0.006348, -0.01162), (0.01496, -0.00486, 0.01225), (0.01585, -0.00731, 0.01009), (0.01712, -0.003402, 0.01009), (0.01577, -0.006348, 0.01162), (0.01647, -0.005351, 0.01134), (0.01675, -0.005441, 0.01009), (0.01649, -0.004131, 0.01162), (0.009245, -0.01272, -0.01225), (0.01185, -0.01281, -0.01009), (0.008526, -0.01523, -0.01009), (0.01091, -0.01303, -0.01162), (0.01018, -0.01401, -0.01134), (0.01035, -0.01425, -0.01009), (0.009024, -0.0144, -0.01162), (0.009245, -0.01272, 0.01225), (0.008526, -0.01523, 0.01009), (0.01185, -0.01281, 0.01009), (0.009024, -0.0144, 0.01162), (0.01018, -0.01401, 0.01134), (0.01035, -0.01425, 0.01009), (0.01091, -0.01303, 0.01162), (0.0, -0.01573, -0.01225), (0.002054, -0.01733, -0.01009), (-0.002054, -0.01733, -0.01009), (0.001165, -0.01696, -0.01162), (1.505e-10, -0.01732, -0.01134), (1.164e-10, -0.01761, -0.01009), (-0.001165, -0.01696, -0.01162), (0.0, -0.01573, 0.01225), (-0.002054, -0.01733, 0.01009), (0.002054, -0.01733, 0.01009), (-0.001165, -0.01696, 0.01162), (-1.505e-10, -0.01732, 0.01134), (-1.164e-10, -0.01761, 0.01009), (0.001165, -0.01696, 0.01162), (-0.009245, -0.01272, -0.01225), (-0.008526, -0.01523, -0.01009), (-0.01185, -0.01281, -0.01009), (-0.009024, -0.0144, -0.01162), (-0.01018, -0.01401, -0.01134), (-0.01035, -0.01425, -0.01009), (-0.01091, -0.01303, -0.01162), (-0.009245, -0.01272, 0.01225), (-0.01185, -0.01281, 0.01009), (-0.008526, -0.01523, 0.01009), (-0.01091, -0.01303, 0.01162), (-0.01018, -0.01401, 0.01134), (-0.01035, -0.01425, 0.01009), (-0.009024, -0.0144, 0.01162), (-0.01496, -0.00486, -0.01225), (-0.01585, -0.00731, -0.01009), (-0.01712, -0.003402, -0.01009), (-0.01577, -0.006348, -0.01162), (-0.01647, -0.005351, -0.01134), (-0.01675, -0.005441, -0.01009), (-0.01649, -0.004131, -0.01162), (-0.01496, -0.00486, 0.01225), (-0.01712, -0.003402, 0.01009), (-0.01585, -0.00731, 0.01009), (-0.01649, -0.004131, 0.01162), (-0.01647, -0.005351, 0.01134), (-0.01675, -0.005441, 0.01009), (-0.01577, -0.006348, 0.01162), (-0.01496, 0.00486, -0.01225), (-0.01712, 0.003402, -0.01009), (-0.01585, 0.00731, -0.01009), (-0.01649, 0.004131, -0.01162), (-0.01647, 0.005351, -0.01134), (-0.01675, 0.005441, -0.01009), (-0.01577, 0.006348, -0.01162), (-0.01496, 0.00486, 0.01225), (-0.01585, 0.00731, 0.01009), (-0.01712, 0.003402, 0.01009), (-0.01577, 0.006348, 0.01162), (-0.01647, 0.005351, 0.01134), (-0.01675, 0.005441, 0.01009), (-0.01649, 0.004131, 0.01162), (-0.009245, 0.01272, -0.01225), (-0.01185, 0.01281, -0.01009), (-0.008526, 0.01523, -0.01009), (-0.01091, 0.01303, -0.01162), (-0.01018, 0.01401, -0.01134), (-0.01035, 0.01425, -0.01009), (-0.009024, 0.0144, -0.01162), (-0.009245, 0.01272, 0.01225), (-0.008526, 0.01523, 0.01009), (-0.01185, 0.01281, 0.01009), (-0.009024, 0.0144, 0.01162), (-0.01018, 0.01401, 0.01134), (-0.01035, 0.01425, 0.01009), (-0.01091, 0.01303, 0.01162)], [], [(0, 3, 4, 6), (1, 5, 4, 3), (2, 6, 4, 5), (7, 10, 11, 13), (8, 12, 11, 10), (9, 13, 11, 12), (14, 17, 18, 20), (15, 19, 18, 17), (16, 20, 18, 19), (21, 24, 25, 27), (22, 26, 25, 24), (23, 27, 25, 26), (28, 31, 32, 34), (29, 33, 32, 31), (30, 34, 32, 33), (35, 38, 39, 41), (36, 40, 39, 38), (37, 41, 39, 40), (42, 45, 46, 48), (43, 47, 46, 45), (44, 48, 46, 47), (49, 52, 53, 55), (50, 54, 53, 52), (51, 55, 53, 54), (56, 59, 60, 62), (57, 61, 60, 59), (58, 62, 60, 61), (63, 66, 67, 69), (64, 68, 67, 66), (65, 69, 67, 68), (70, 73, 74, 76), (71, 75, 74, 73), (72, 76, 74, 75), (77, 80, 81, 83), (78, 82, 81, 80), (79, 83, 81, 82), (84, 87, 88, 90), (85, 89, 88, 87), (86, 90, 88, 89), (91, 94, 95, 97), (92, 96, 95, 94), (93, 97, 95, 96), (98, 101, 102, 104), (99, 103, 102, 101), (100, 104, 102, 103), (105, 108, 109, 111), (106, 110, 109, 108), (107, 111, 109, 110), (112, 115, 116, 118), (113, 117, 116, 115), (114, 118, 116, 117), (119, 122, 123, 125), (120, 124, 123, 122), (121, 125, 123, 124), (126, 129, 130, 132), (127, 131, 130, 129), (128, 132, 130, 131), (133, 136, 137, 139), (134, 138, 137, 136), (135, 139, 137, 138), (2, 15, 17, 6), (6, 17, 14, 0), (23, 8, 10, 27), (27, 10, 7, 21), (1, 9, 12, 5), (5, 12, 8, 2), (22, 16, 19, 26), (26, 19, 15, 23), (16, 29, 31, 20), (20, 31, 28, 14), (37, 22, 24, 41), (41, 24, 21, 35), (36, 30, 33, 40), (40, 33, 29, 37), (30, 43, 45, 34), (34, 45, 42, 28), (51, 36, 38, 55), (55, 38, 35, 49), (50, 44, 47, 54), (54, 47, 43, 51), (44, 57, 59, 48), (48, 59, 56, 42), (65, 50, 52, 69), (69, 52, 49, 63), (64, 58, 61, 68), (68, 61, 57, 65), (58, 71, 73, 62), (62, 73, 70, 56), (79, 64, 66, 83), (83, 66, 63, 77), (78, 72, 75, 82), (82, 75, 71, 79), (72, 85, 87, 76), (76, 87, 84, 70), (93, 78, 80, 97), (97, 80, 77, 91), (92, 86, 89, 96), (96, 89, 85, 93), (86, 99, 101, 90), (90, 101, 98, 84), (107, 92, 94, 111), (111, 94, 91, 105), (106, 100, 103, 110), (110, 103, 99, 107), (100, 113, 115, 104), (104, 115, 112, 98), (121, 106, 108, 125), (125, 108, 105, 119), (120, 114, 117, 124), (124, 117, 113, 121), (114, 127, 129, 118), (118, 129, 126, 112), (135, 120, 122, 139), (139, 122, 119, 133), (134, 128, 131, 138), (138, 131, 127, 135), (128, 1, 3, 132), (132, 3, 0, 126), (9, 134, 136, 13), (13, 136, 133, 7), (0, 14, 28, 42, 56, 70, 84, 98, 112, 126), (2, 8, 23, 15), (128, 134, 9, 1), (21, 7, 133, 119, 105, 91, 77, 63, 49, 35), (16, 22, 37, 29), (30, 36, 51, 43), (44, 50, 65, 57), (58, 64, 79, 71), (72, 78, 93, 85), (86, 92, 107, 99), (100, 106, 121, 113), (114, 120, 135, 127)])
me_cone_024.polygons.foreach_set('use_smooth', [True] * 132)
_uv = me_cone_024.uv_layers.new(name='UVMap')
_uv.uv.foreach_set('vector', [0.1834, 0.7243, 0.1886, 0.7641, 0.1612, 0.7548, 0.1439, 0.7316, 1.332, 1.059, 1.332, 1.012, 1.362, 1.016, 1.368, 1.044, 1.332, 0.9721, 1.368, 0.9949, 1.362, 1.016, 1.332, 1.012, 0.9888, 0.7243, 0.9941, 0.7641, 0.9667, 0.7548, 0.9493, 0.7316, 0.8532, 0.9721, 0.8532, 1.012, 0.8236, 1.016, 0.817, 0.9949, 0.8532, 1.059, 0.817, 1.044, 0.8236, 1.016, 0.8532, 1.012, 0.04781, 0.5377, 0.02866, 0.573, 0.01197, 0.5494, 0.01157, 0.5204, 1.391, 1.371, 1.432, 1.371, 1.435, 1.401, 1.414, 1.408, 1.478, 1.371, 1.463, 1.408, 1.435, 1.401, 1.432, 1.371, 1.208, 0.7956, 1.236, 0.8247, 1.208, 0.8333, 1.18, 0.8247, 1.478, 0.8927, 1.432, 0.8927, 1.435, 0.8631, 1.463, 0.8564, 1.391, 0.8927, 1.414, 0.8564, 1.435, 0.8631, 1.432, 0.8927, 0.04781, 0.3071, 0.01157, 0.3244, 0.01197, 0.2955, 0.02866, 0.2718, 1.638, 1.371, 1.687, 1.371, 1.686, 1.401, 1.657, 1.408, 1.734, 1.371, 1.712, 1.408, 1.686, 1.401, 1.687, 1.371, 1.427, 0.7243, 1.467, 0.7316, 1.45, 0.7548, 1.422, 0.7641, 1.734, 0.8927, 1.687, 0.8927, 1.686, 0.8631, 1.712, 0.8564, 1.638, 0.8927, 1.657, 0.8564, 1.686, 0.8631, 1.687, 0.8927, 0.1834, 0.1205, 0.1439, 0.1132, 0.1612, 0.09004, 0.1886, 0.08071, 1.878, 1.371, 1.917, 1.371, 1.912, 1.401, 1.886, 1.408, 1.437, 1.95, 1.423, 1.983, 1.395, 1.976, 1.391, 1.947, 1.563, 0.5377, 1.599, 0.5204, 1.599, 0.5494, 1.582, 0.573, 1.437, 1.475, 1.391, 1.472, 1.395, 1.442, 1.423, 1.436, 1.878, 0.8927, 1.886, 0.8564, 1.912, 0.8631, 1.917, 0.8927, 0.4027, 0.04925, 0.3751, 0.02013, 0.4027, 0.01157, 0.4304, 0.02013, 1.595, 1.954, 1.644, 1.954, 1.643, 1.983, 1.615, 1.988, 1.692, 1.953, 1.67, 1.988, 1.643, 1.983, 1.644, 1.954, 1.563, 0.3071, 1.582, 0.2718, 1.599, 0.2955, 1.599, 0.3244, 1.692, 1.478, 1.644, 1.479, 1.643, 1.449, 1.67, 1.441, 1.595, 1.479, 1.615, 1.442, 1.643, 1.449, 1.644, 1.479, 0.6221, 0.1205, 0.6168, 0.08071, 0.6442, 0.09004, 0.6615, 0.1132, 1.839, 1.944, 1.88, 1.941, 1.875, 1.969, 1.849, 1.978, 0.7576, 1.325, 0.7939, 1.34, 0.7872, 1.368, 0.7576, 1.371, 1.427, 0.1205, 1.422, 0.08071, 1.45, 0.09004, 1.467, 0.1132, 0.2788, 1.325, 0.2788, 1.371, 0.2493, 1.368, 0.2426, 1.34, 1.839, 1.469, 1.849, 1.431, 1.875, 1.436, 1.88, 1.466, 0.7576, 0.3071, 0.7768, 0.2718, 0.7935, 0.2955, 0.7939, 0.3244, 0.7576, 1.166, 0.7576, 1.116, 0.7872, 1.118, 0.7939, 1.146, 0.7576, 1.069, 0.7939, 1.092, 0.7872, 1.118, 0.7576, 1.116, 1.208, 0.04925, 1.18, 0.02013, 1.208, 0.01157, 1.236, 0.02013, 0.2788, 1.069, 0.2788, 1.116, 0.2493, 1.118, 0.2426, 1.092, 0.2788, 1.166, 0.2426, 1.146, 0.2493, 1.118, 0.2788, 1.116, 0.7576, 0.5377, 0.7939, 0.5204, 0.7935, 0.5494, 0.7768, 0.573, 0.7576, 0.9254, 0.7576, 0.8863, 0.7872, 0.8912, 0.7939, 0.9168, 0.7576, 0.8564, 0.7939, 0.8776, 0.7872, 0.8912, 0.7576, 0.8863, 0.9888, 0.1205, 0.9493, 0.1132, 0.9667, 0.09004, 0.9941, 0.08071, 0.2788, 0.8564, 0.2788, 0.8863, 0.2493, 0.8912, 0.2426, 0.8776, 0.2788, 0.9254, 0.2426, 0.9168, 0.2493, 0.8912, 0.2788, 0.8863, 0.6221, 0.7243, 0.6615, 0.7316, 0.6442, 0.7548, 0.6168, 0.7641, 1.332, 1.527, 1.332, 1.498, 1.362, 1.493, 1.368, 1.506, 1.332, 1.459, 1.368, 1.467, 1.362, 1.493, 1.332, 1.498, 0.8532, 0.3071, 0.817, 0.3244, 0.8174, 0.2955, 0.8341, 0.2718, 0.8532, 1.459, 0.8532, 1.498, 0.8236, 1.493, 0.817, 1.467, 0.8532, 1.527, 0.817, 1.506, 0.8236, 1.493, 0.8532, 1.498, 0.4027, 0.7956, 0.4304, 0.8247, 0.4027, 0.8333, 0.3751, 0.8247, 1.332, 1.315, 1.332, 1.267, 1.362, 1.266, 1.368, 1.292, 1.332, 1.218, 1.368, 1.238, 1.362, 1.266, 1.332, 1.267, 0.8532, 0.5377, 0.8341, 0.573, 0.8174, 0.5494, 0.817, 0.5204, 0.8532, 1.218, 0.8532, 1.267, 0.8236, 1.266, 0.817, 1.238, 0.8532, 1.315, 0.817, 1.292, 0.8236, 1.266, 0.8532, 1.267, 1.332, 0.9721, 1.332, 0.858, 1.368, 0.8564, 1.368, 0.9949, 0.1439, 0.7316, 0.02866, 0.573, 0.04781, 0.5377, 0.1834, 0.7243, 0.8532, 0.858, 0.8532, 0.9721, 0.817, 0.9949, 0.817, 0.8564, 1.18, 0.8247, 0.9941, 0.7641, 0.9888, 0.7243, 1.208, 0.7956, 1.332, 1.059, 0.8532, 1.059, 0.8532, 1.012, 1.332, 1.012, 1.332, 1.012, 0.8532, 1.012, 0.8532, 0.9721, 1.332, 0.9721, 1.478, 0.8927, 1.478, 1.371, 1.432, 1.371, 1.432, 0.8927, 1.432, 0.8927, 1.432, 1.371, 1.391, 1.371, 1.391, 0.8927, 1.478, 1.371, 1.638, 1.371, 1.657, 1.408, 1.463, 1.408, 0.01157, 0.5204, 0.01157, 0.3244, 0.04781, 0.3071, 0.04781, 0.5377, 1.638, 0.8927, 1.478, 0.8927, 1.463, 0.8564, 1.657, 0.8564, 1.422, 0.7641, 1.236, 0.8247, 1.208, 0.7956, 1.427, 0.7243, 1.734, 0.8927, 1.734, 1.371, 1.687, 1.371, 1.687, 0.8927, 1.687, 0.8927, 1.687, 1.371, 1.638, 1.371, 1.638, 0.8927, 1.734, 1.371, 1.878, 1.371, 1.886, 1.408, 1.712, 1.408, 0.02866, 0.2718, 0.1439, 0.1132, 0.1834, 0.1205, 0.04781, 0.3071, 1.878, 0.8927, 1.734, 0.8927, 1.712, 0.8564, 1.886, 0.8564, 1.582, 0.573, 1.467, 0.7316, 1.427, 0.7243, 1.563, 0.5377, 1.437, 1.475, 1.437, 1.95, 1.391, 1.947, 1.391, 1.472, 1.917, 0.8927, 1.917, 1.371, 1.878, 1.371, 1.878, 0.8927, 1.437, 1.95, 1.595, 1.954, 1.615, 1.988, 1.423, 1.983, 0.1886, 0.08071, 0.3751, 0.02013, 0.4027, 0.04925, 0.1834, 0.1205, 1.595, 1.479, 1.437, 1.475, 1.423, 1.436, 1.615, 1.442, 1.599, 0.3244, 1.599, 0.5204, 1.563, 0.5377, 1.563, 0.3071, 1.692, 1.478, 1.692, 1.953, 1.644, 1.954, 1.644, 1.479, 1.644, 1.479, 1.644, 1.954, 1.595, 1.954, 1.595, 1.479, 1.692, 1.953, 1.839, 1.944, 1.849, 1.978, 1.67, 1.988, 0.4304, 0.02013, 0.6168, 0.08071, 0.6221, 0.1205, 0.4027, 0.04925, 1.839, 1.469, 1.692, 1.478, 1.67, 1.441, 1.849, 1.431, 1.467, 0.1132, 1.582, 0.2718, 1.563, 0.3071, 1.427, 0.1205, 0.2788, 1.325, 0.7576, 1.325, 0.7576, 1.371, 0.2788, 1.371, 0.2788, 1.371, 0.7576, 1.371, 0.7576, 1.412, 0.2788, 1.412, 0.7576, 1.325, 0.7576, 1.166, 0.7939, 1.146, 0.7939, 1.34, 0.6615, 0.1132, 0.7768, 0.2718, 0.7576, 0.3071, 0.6221, 0.1205, 0.2788, 1.166, 0.2788, 1.325, 0.2426, 1.34, 0.2426, 1.146, 1.236, 0.02013, 1.422, 0.08071, 1.427, 0.1205, 1.208, 0.04925, 0.2788, 1.069, 0.7576, 1.069, 0.7576, 1.116, 0.2788, 1.116, 0.2788, 1.116, 0.7576, 1.116, 0.7576, 1.166, 0.2788, 1.166, 0.7576, 1.069, 0.7576, 0.9254, 0.7939, 0.9168, 0.7939, 1.092, 0.7939, 0.3244, 0.7939, 0.5204, 0.7576, 0.5377, 0.7576, 0.3071, 0.2788, 0.9254, 0.2788, 1.069, 0.2426, 1.092, 0.2426, 0.9168, 0.9941, 0.08071, 1.18, 0.02013, 1.208, 0.04925, 0.9888, 0.1205, 0.2788, 0.8564, 0.7576, 0.8564, 0.7576, 0.8863, 0.2788, 0.8863, 0.2788, 0.8863, 0.7576, 0.8863, 0.7576, 0.9254, 0.2788, 0.9254, 1.332, 1.601, 1.332, 1.527, 1.368, 1.506, 1.368, 1.595, 0.7768, 0.573, 0.6615, 0.7316, 0.6221, 0.7243, 0.7576, 0.5377, 0.8532, 1.527, 0.8532, 1.601, 0.817, 1.595, 0.817, 1.506, 0.8341, 0.2718, 0.9493, 0.1132, 0.9888, 0.1205, 0.8532, 0.3071, 0.8532, 1.459, 1.332, 1.459, 1.332, 1.498, 0.8532, 1.498, 0.8532, 1.498, 1.332, 1.498, 1.332, 1.527, 0.8532, 1.527, 1.332, 1.459, 1.332, 1.315, 1.368, 1.292, 1.368, 1.467, 0.6168, 0.7641, 0.4304, 0.8247, 0.4027, 0.7956, 0.6221, 0.7243, 0.8532, 1.315, 0.8532, 1.459, 0.817, 1.467, 0.817, 1.292, 0.817, 0.5204, 0.817, 0.3244, 0.8532, 0.3071, 0.8532, 0.5377, 0.8532, 1.218, 1.332, 1.218, 1.332, 1.267, 0.8532, 1.267, 0.8532, 1.267, 1.332, 1.267, 1.332, 1.315, 0.8532, 1.315, 1.332, 1.218, 1.332, 1.059, 1.368, 1.044, 1.368, 1.238, 0.3751, 0.8247, 0.1886, 0.7641, 0.1834, 0.7243, 0.4027, 0.7956, 0.8532, 1.059, 0.8532, 1.218, 0.817, 1.238, 0.817, 1.044, 0.9493, 0.7316, 0.8341, 0.573, 0.8532, 0.5377, 0.9888, 0.7243, 0.1834, 0.7243, 0.04781, 0.5377, 0.04781, 0.3071, 0.1834, 0.1205, 0.4027, 0.04925, 0.6221, 0.1205, 0.7576, 0.3071, 0.7576, 0.5377, 0.6221, 0.7243, 0.4027, 0.7956, 1.332, 0.9721, 0.8532, 0.9721, 0.8532, 0.858, 1.332, 0.858, 1.332, 1.218, 0.8532, 1.218, 0.8532, 1.059, 1.332, 1.059, 1.208, 0.7956, 0.9888, 0.7243, 0.8532, 0.5377, 0.8532, 0.3071, 0.9888, 0.1205, 1.208, 0.04925, 1.427, 0.1205, 1.563, 0.3071, 1.563, 0.5377, 1.427, 0.7243, 1.478, 1.371, 1.478, 0.8927, 1.638, 0.8927, 1.638, 1.371, 1.734, 1.371, 1.734, 0.8927, 1.878, 0.8927, 1.878, 1.371, 1.437, 1.95, 1.437, 1.475, 1.595, 1.479, 1.595, 1.954, 1.692, 1.953, 1.692, 1.478, 1.839, 1.469, 1.839, 1.944, 0.7576, 1.325, 0.2788, 1.325, 0.2788, 1.166, 0.7576, 1.166, 0.7576, 1.069, 0.2788, 1.069, 0.2788, 0.9254, 0.7576, 0.9254, 1.332, 1.601, 0.8532, 1.601, 0.8532, 1.527, 1.332, 1.527, 1.332, 1.459, 0.8532, 1.459, 0.8532, 1.315, 1.332, 1.315])
me_cone_024.materials.append(mat_aged_bronze)
me_cone_024.update()
me_cone_025 = bpy.data.meshes.new('Cone.025')
me_cone_025.from_pydata([(0.0, 0.01573, -0.01225), (-0.002054, 0.01733, -0.01009), (0.002054, 0.01733, -0.01009), (-0.001165, 0.01696, -0.01162), (-1.505e-10, 0.01732, -0.01134), (-1.164e-10, 0.01761, -0.01009), (0.001165, 0.01696, -0.01162), (0.0, 0.01573, 0.01225), (0.002054, 0.01733, 0.01009), (-0.002054, 0.01733, 0.01009), (0.001165, 0.01696, 0.01162), (1.505e-10, 0.01732, 0.01134), (1.164e-10, 0.01761, 0.01009), (-0.001165, 0.01696, 0.01162), (0.009245, 0.01272, -0.01225), (0.008526, 0.01523, -0.01009), (0.01185, 0.01281, -0.01009), (0.009024, 0.0144, -0.01162), (0.01018, 0.01401, -0.01134), (0.01035, 0.01425, -0.01009), (0.01091, 0.01303, -0.01162), (0.009245, 0.01272, 0.01225), (0.01185, 0.01281, 0.01009), (0.008526, 0.01523, 0.01009), (0.01091, 0.01303, 0.01162), (0.01018, 0.01401, 0.01134), (0.01035, 0.01425, 0.01009), (0.009024, 0.0144, 0.01162), (0.01496, 0.00486, -0.01225), (0.01585, 0.00731, -0.01009), (0.01712, 0.003402, -0.01009), (0.01577, 0.006348, -0.01162), (0.01647, 0.005351, -0.01134), (0.01675, 0.005441, -0.01009), (0.01649, 0.004131, -0.01162), (0.01496, 0.00486, 0.01225), (0.01712, 0.003402, 0.01009), (0.01585, 0.00731, 0.01009), (0.01649, 0.004131, 0.01162), (0.01647, 0.005351, 0.01134), (0.01675, 0.005441, 0.01009), (0.01577, 0.006348, 0.01162), (0.01496, -0.00486, -0.01225), (0.01712, -0.003402, -0.01009), (0.01585, -0.00731, -0.01009), (0.01649, -0.004131, -0.01162), (0.01647, -0.005351, -0.01134), (0.01675, -0.005441, -0.01009), (0.01577, -0.006348, -0.01162), (0.01496, -0.00486, 0.01225), (0.01585, -0.00731, 0.01009), (0.01712, -0.003402, 0.01009), (0.01577, -0.006348, 0.01162), (0.01647, -0.005351, 0.01134), (0.01675, -0.005441, 0.01009), (0.01649, -0.004131, 0.01162), (0.009245, -0.01272, -0.01225), (0.01185, -0.01281, -0.01009), (0.008526, -0.01523, -0.01009), (0.01091, -0.01303, -0.01162), (0.01018, -0.01401, -0.01134), (0.01035, -0.01425, -0.01009), (0.009024, -0.0144, -0.01162), (0.009245, -0.01272, 0.01225), (0.008526, -0.01523, 0.01009), (0.01185, -0.01281, 0.01009), (0.009024, -0.0144, 0.01162), (0.01018, -0.01401, 0.01134), (0.01035, -0.01425, 0.01009), (0.01091, -0.01303, 0.01162), (0.0, -0.01573, -0.01225), (0.002054, -0.01733, -0.01009), (-0.002054, -0.01733, -0.01009), (0.001165, -0.01696, -0.01162), (1.505e-10, -0.01732, -0.01134), (1.164e-10, -0.01761, -0.01009), (-0.001165, -0.01696, -0.01162), (0.0, -0.01573, 0.01225), (-0.002054, -0.01733, 0.01009), (0.002054, -0.01733, 0.01009), (-0.001165, -0.01696, 0.01162), (-1.505e-10, -0.01732, 0.01134), (-1.164e-10, -0.01761, 0.01009), (0.001165, -0.01696, 0.01162), (-0.009245, -0.01272, -0.01225), (-0.008526, -0.01523, -0.01009), (-0.01185, -0.01281, -0.01009), (-0.009024, -0.0144, -0.01162), (-0.01018, -0.01401, -0.01134), (-0.01035, -0.01425, -0.01009), (-0.01091, -0.01303, -0.01162), (-0.009245, -0.01272, 0.01225), (-0.01185, -0.01281, 0.01009), (-0.008526, -0.01523, 0.01009), (-0.01091, -0.01303, 0.01162), (-0.01018, -0.01401, 0.01134), (-0.01035, -0.01425, 0.01009), (-0.009024, -0.0144, 0.01162), (-0.01496, -0.00486, -0.01225), (-0.01585, -0.00731, -0.01009), (-0.01712, -0.003402, -0.01009), (-0.01577, -0.006348, -0.01162), (-0.01647, -0.005351, -0.01134), (-0.01675, -0.005441, -0.01009), (-0.01649, -0.004131, -0.01162), (-0.01496, -0.00486, 0.01225), (-0.01712, -0.003402, 0.01009), (-0.01585, -0.00731, 0.01009), (-0.01649, -0.004131, 0.01162), (-0.01647, -0.005351, 0.01134), (-0.01675, -0.005441, 0.01009), (-0.01577, -0.006348, 0.01162), (-0.01496, 0.00486, -0.01225), (-0.01712, 0.003402, -0.01009), (-0.01585, 0.00731, -0.01009), (-0.01649, 0.004131, -0.01162), (-0.01647, 0.005351, -0.01134), (-0.01675, 0.005441, -0.01009), (-0.01577, 0.006348, -0.01162), (-0.01496, 0.00486, 0.01225), (-0.01585, 0.00731, 0.01009), (-0.01712, 0.003402, 0.01009), (-0.01577, 0.006348, 0.01162), (-0.01647, 0.005351, 0.01134), (-0.01675, 0.005441, 0.01009), (-0.01649, 0.004131, 0.01162), (-0.009245, 0.01272, -0.01225), (-0.01185, 0.01281, -0.01009), (-0.008526, 0.01523, -0.01009), (-0.01091, 0.01303, -0.01162), (-0.01018, 0.01401, -0.01134), (-0.01035, 0.01425, -0.01009), (-0.009024, 0.0144, -0.01162), (-0.009245, 0.01272, 0.01225), (-0.008526, 0.01523, 0.01009), (-0.01185, 0.01281, 0.01009), (-0.009024, 0.0144, 0.01162), (-0.01018, 0.01401, 0.01134), (-0.01035, 0.01425, 0.01009), (-0.01091, 0.01303, 0.01162)], [], [(0, 3, 4, 6), (1, 5, 4, 3), (2, 6, 4, 5), (7, 10, 11, 13), (8, 12, 11, 10), (9, 13, 11, 12), (14, 17, 18, 20), (15, 19, 18, 17), (16, 20, 18, 19), (21, 24, 25, 27), (22, 26, 25, 24), (23, 27, 25, 26), (28, 31, 32, 34), (29, 33, 32, 31), (30, 34, 32, 33), (35, 38, 39, 41), (36, 40, 39, 38), (37, 41, 39, 40), (42, 45, 46, 48), (43, 47, 46, 45), (44, 48, 46, 47), (49, 52, 53, 55), (50, 54, 53, 52), (51, 55, 53, 54), (56, 59, 60, 62), (57, 61, 60, 59), (58, 62, 60, 61), (63, 66, 67, 69), (64, 68, 67, 66), (65, 69, 67, 68), (70, 73, 74, 76), (71, 75, 74, 73), (72, 76, 74, 75), (77, 80, 81, 83), (78, 82, 81, 80), (79, 83, 81, 82), (84, 87, 88, 90), (85, 89, 88, 87), (86, 90, 88, 89), (91, 94, 95, 97), (92, 96, 95, 94), (93, 97, 95, 96), (98, 101, 102, 104), (99, 103, 102, 101), (100, 104, 102, 103), (105, 108, 109, 111), (106, 110, 109, 108), (107, 111, 109, 110), (112, 115, 116, 118), (113, 117, 116, 115), (114, 118, 116, 117), (119, 122, 123, 125), (120, 124, 123, 122), (121, 125, 123, 124), (126, 129, 130, 132), (127, 131, 130, 129), (128, 132, 130, 131), (133, 136, 137, 139), (134, 138, 137, 136), (135, 139, 137, 138), (2, 15, 17, 6), (6, 17, 14, 0), (23, 8, 10, 27), (27, 10, 7, 21), (1, 9, 12, 5), (5, 12, 8, 2), (22, 16, 19, 26), (26, 19, 15, 23), (16, 29, 31, 20), (20, 31, 28, 14), (37, 22, 24, 41), (41, 24, 21, 35), (36, 30, 33, 40), (40, 33, 29, 37), (30, 43, 45, 34), (34, 45, 42, 28), (51, 36, 38, 55), (55, 38, 35, 49), (50, 44, 47, 54), (54, 47, 43, 51), (44, 57, 59, 48), (48, 59, 56, 42), (65, 50, 52, 69), (69, 52, 49, 63), (64, 58, 61, 68), (68, 61, 57, 65), (58, 71, 73, 62), (62, 73, 70, 56), (79, 64, 66, 83), (83, 66, 63, 77), (78, 72, 75, 82), (82, 75, 71, 79), (72, 85, 87, 76), (76, 87, 84, 70), (93, 78, 80, 97), (97, 80, 77, 91), (92, 86, 89, 96), (96, 89, 85, 93), (86, 99, 101, 90), (90, 101, 98, 84), (107, 92, 94, 111), (111, 94, 91, 105), (106, 100, 103, 110), (110, 103, 99, 107), (100, 113, 115, 104), (104, 115, 112, 98), (121, 106, 108, 125), (125, 108, 105, 119), (120, 114, 117, 124), (124, 117, 113, 121), (114, 127, 129, 118), (118, 129, 126, 112), (135, 120, 122, 139), (139, 122, 119, 133), (134, 128, 131, 138), (138, 131, 127, 135), (128, 1, 3, 132), (132, 3, 0, 126), (9, 134, 136, 13), (13, 136, 133, 7), (0, 14, 28, 42, 56, 70, 84, 98, 112, 126), (2, 8, 23, 15), (128, 134, 9, 1), (21, 7, 133, 119, 105, 91, 77, 63, 49, 35), (16, 22, 37, 29), (30, 36, 51, 43), (44, 50, 65, 57), (58, 64, 79, 71), (72, 78, 93, 85), (86, 92, 107, 99), (100, 106, 121, 113), (114, 120, 135, 127)])
me_cone_025.polygons.foreach_set('use_smooth', [True] * 132)
_uv = me_cone_025.uv_layers.new(name='UVMap')
_uv.uv.foreach_set('vector', [0.1834, 0.7243, 0.1886, 0.7641, 0.1612, 0.7548, 0.1439, 0.7316, 1.332, 1.059, 1.332, 1.012, 1.362, 1.016, 1.368, 1.044, 1.332, 0.9721, 1.368, 0.9949, 1.362, 1.016, 1.332, 1.012, 0.9888, 0.7243, 0.9941, 0.7641, 0.9667, 0.7548, 0.9493, 0.7316, 0.8532, 0.9721, 0.8532, 1.012, 0.8236, 1.016, 0.817, 0.9949, 0.8532, 1.059, 0.817, 1.044, 0.8236, 1.016, 0.8532, 1.012, 0.04781, 0.5377, 0.02866, 0.573, 0.01197, 0.5494, 0.01157, 0.5204, 1.391, 1.371, 1.432, 1.371, 1.435, 1.401, 1.414, 1.408, 1.478, 1.371, 1.463, 1.408, 1.435, 1.401, 1.432, 1.371, 1.208, 0.7956, 1.236, 0.8247, 1.208, 0.8333, 1.18, 0.8247, 1.478, 0.8927, 1.432, 0.8927, 1.435, 0.8631, 1.463, 0.8564, 1.391, 0.8927, 1.414, 0.8564, 1.435, 0.8631, 1.432, 0.8927, 0.04781, 0.3071, 0.01157, 0.3244, 0.01197, 0.2955, 0.02866, 0.2718, 1.638, 1.371, 1.687, 1.371, 1.686, 1.401, 1.657, 1.408, 1.734, 1.371, 1.712, 1.408, 1.686, 1.401, 1.687, 1.371, 1.427, 0.7243, 1.467, 0.7316, 1.45, 0.7548, 1.422, 0.7641, 1.734, 0.8927, 1.687, 0.8927, 1.686, 0.8631, 1.712, 0.8564, 1.638, 0.8927, 1.657, 0.8564, 1.686, 0.8631, 1.687, 0.8927, 0.1834, 0.1205, 0.1439, 0.1132, 0.1612, 0.09004, 0.1886, 0.08071, 1.878, 1.371, 1.917, 1.371, 1.912, 1.401, 1.886, 1.408, 1.437, 1.95, 1.423, 1.983, 1.395, 1.976, 1.391, 1.947, 1.563, 0.5377, 1.599, 0.5204, 1.599, 0.5494, 1.582, 0.573, 1.437, 1.475, 1.391, 1.472, 1.395, 1.442, 1.423, 1.436, 1.878, 0.8927, 1.886, 0.8564, 1.912, 0.8631, 1.917, 0.8927, 0.4027, 0.04925, 0.3751, 0.02013, 0.4027, 0.01157, 0.4304, 0.02013, 1.595, 1.954, 1.644, 1.954, 1.643, 1.983, 1.615, 1.988, 1.692, 1.953, 1.67, 1.988, 1.643, 1.983, 1.644, 1.954, 1.563, 0.3071, 1.582, 0.2718, 1.599, 0.2955, 1.599, 0.3244, 1.692, 1.478, 1.644, 1.479, 1.643, 1.449, 1.67, 1.441, 1.595, 1.479, 1.615, 1.442, 1.643, 1.449, 1.644, 1.479, 0.6221, 0.1205, 0.6168, 0.08071, 0.6442, 0.09004, 0.6615, 0.1132, 1.839, 1.944, 1.88, 1.941, 1.875, 1.969, 1.849, 1.978, 0.7576, 1.325, 0.7939, 1.34, 0.7872, 1.368, 0.7576, 1.371, 1.427, 0.1205, 1.422, 0.08071, 1.45, 0.09004, 1.467, 0.1132, 0.2788, 1.325, 0.2788, 1.371, 0.2493, 1.368, 0.2426, 1.34, 1.839, 1.469, 1.849, 1.431, 1.875, 1.436, 1.88, 1.466, 0.7576, 0.3071, 0.7768, 0.2718, 0.7935, 0.2955, 0.7939, 0.3244, 0.7576, 1.166, 0.7576, 1.116, 0.7872, 1.118, 0.7939, 1.146, 0.7576, 1.069, 0.7939, 1.092, 0.7872, 1.118, 0.7576, 1.116, 1.208, 0.04925, 1.18, 0.02013, 1.208, 0.01157, 1.236, 0.02013, 0.2788, 1.069, 0.2788, 1.116, 0.2493, 1.118, 0.2426, 1.092, 0.2788, 1.166, 0.2426, 1.146, 0.2493, 1.118, 0.2788, 1.116, 0.7576, 0.5377, 0.7939, 0.5204, 0.7935, 0.5494, 0.7768, 0.573, 0.7576, 0.9254, 0.7576, 0.8863, 0.7872, 0.8912, 0.7939, 0.9168, 0.7576, 0.8564, 0.7939, 0.8776, 0.7872, 0.8912, 0.7576, 0.8863, 0.9888, 0.1205, 0.9493, 0.1132, 0.9667, 0.09004, 0.9941, 0.08071, 0.2788, 0.8564, 0.2788, 0.8863, 0.2493, 0.8912, 0.2426, 0.8776, 0.2788, 0.9254, 0.2426, 0.9168, 0.2493, 0.8912, 0.2788, 0.8863, 0.6221, 0.7243, 0.6615, 0.7316, 0.6442, 0.7548, 0.6168, 0.7641, 1.332, 1.527, 1.332, 1.498, 1.362, 1.493, 1.368, 1.506, 1.332, 1.459, 1.368, 1.467, 1.362, 1.493, 1.332, 1.498, 0.8532, 0.3071, 0.817, 0.3244, 0.8174, 0.2955, 0.8341, 0.2718, 0.8532, 1.459, 0.8532, 1.498, 0.8236, 1.493, 0.817, 1.467, 0.8532, 1.527, 0.817, 1.506, 0.8236, 1.493, 0.8532, 1.498, 0.4027, 0.7956, 0.4304, 0.8247, 0.4027, 0.8333, 0.3751, 0.8247, 1.332, 1.315, 1.332, 1.267, 1.362, 1.266, 1.368, 1.292, 1.332, 1.218, 1.368, 1.238, 1.362, 1.266, 1.332, 1.267, 0.8532, 0.5377, 0.8341, 0.573, 0.8174, 0.5494, 0.817, 0.5204, 0.8532, 1.218, 0.8532, 1.267, 0.8236, 1.266, 0.817, 1.238, 0.8532, 1.315, 0.817, 1.292, 0.8236, 1.266, 0.8532, 1.267, 1.332, 0.9721, 1.332, 0.858, 1.368, 0.8564, 1.368, 0.9949, 0.1439, 0.7316, 0.02866, 0.573, 0.04781, 0.5377, 0.1834, 0.7243, 0.8532, 0.858, 0.8532, 0.9721, 0.817, 0.9949, 0.817, 0.8564, 1.18, 0.8247, 0.9941, 0.7641, 0.9888, 0.7243, 1.208, 0.7956, 1.332, 1.059, 0.8532, 1.059, 0.8532, 1.012, 1.332, 1.012, 1.332, 1.012, 0.8532, 1.012, 0.8532, 0.9721, 1.332, 0.9721, 1.478, 0.8927, 1.478, 1.371, 1.432, 1.371, 1.432, 0.8927, 1.432, 0.8927, 1.432, 1.371, 1.391, 1.371, 1.391, 0.8927, 1.478, 1.371, 1.638, 1.371, 1.657, 1.408, 1.463, 1.408, 0.01157, 0.5204, 0.01157, 0.3244, 0.04781, 0.3071, 0.04781, 0.5377, 1.638, 0.8927, 1.478, 0.8927, 1.463, 0.8564, 1.657, 0.8564, 1.422, 0.7641, 1.236, 0.8247, 1.208, 0.7956, 1.427, 0.7243, 1.734, 0.8927, 1.734, 1.371, 1.687, 1.371, 1.687, 0.8927, 1.687, 0.8927, 1.687, 1.371, 1.638, 1.371, 1.638, 0.8927, 1.734, 1.371, 1.878, 1.371, 1.886, 1.408, 1.712, 1.408, 0.02866, 0.2718, 0.1439, 0.1132, 0.1834, 0.1205, 0.04781, 0.3071, 1.878, 0.8927, 1.734, 0.8927, 1.712, 0.8564, 1.886, 0.8564, 1.582, 0.573, 1.467, 0.7316, 1.427, 0.7243, 1.563, 0.5377, 1.437, 1.475, 1.437, 1.95, 1.391, 1.947, 1.391, 1.472, 1.917, 0.8927, 1.917, 1.371, 1.878, 1.371, 1.878, 0.8927, 1.437, 1.95, 1.595, 1.954, 1.615, 1.988, 1.423, 1.983, 0.1886, 0.08071, 0.3751, 0.02013, 0.4027, 0.04925, 0.1834, 0.1205, 1.595, 1.479, 1.437, 1.475, 1.423, 1.436, 1.615, 1.442, 1.599, 0.3244, 1.599, 0.5204, 1.563, 0.5377, 1.563, 0.3071, 1.692, 1.478, 1.692, 1.953, 1.644, 1.954, 1.644, 1.479, 1.644, 1.479, 1.644, 1.954, 1.595, 1.954, 1.595, 1.479, 1.692, 1.953, 1.839, 1.944, 1.849, 1.978, 1.67, 1.988, 0.4304, 0.02013, 0.6168, 0.08071, 0.6221, 0.1205, 0.4027, 0.04925, 1.839, 1.469, 1.692, 1.478, 1.67, 1.441, 1.849, 1.431, 1.467, 0.1132, 1.582, 0.2718, 1.563, 0.3071, 1.427, 0.1205, 0.2788, 1.325, 0.7576, 1.325, 0.7576, 1.371, 0.2788, 1.371, 0.2788, 1.371, 0.7576, 1.371, 0.7576, 1.412, 0.2788, 1.412, 0.7576, 1.325, 0.7576, 1.166, 0.7939, 1.146, 0.7939, 1.34, 0.6615, 0.1132, 0.7768, 0.2718, 0.7576, 0.3071, 0.6221, 0.1205, 0.2788, 1.166, 0.2788, 1.325, 0.2426, 1.34, 0.2426, 1.146, 1.236, 0.02013, 1.422, 0.08071, 1.427, 0.1205, 1.208, 0.04925, 0.2788, 1.069, 0.7576, 1.069, 0.7576, 1.116, 0.2788, 1.116, 0.2788, 1.116, 0.7576, 1.116, 0.7576, 1.166, 0.2788, 1.166, 0.7576, 1.069, 0.7576, 0.9254, 0.7939, 0.9168, 0.7939, 1.092, 0.7939, 0.3244, 0.7939, 0.5204, 0.7576, 0.5377, 0.7576, 0.3071, 0.2788, 0.9254, 0.2788, 1.069, 0.2426, 1.092, 0.2426, 0.9168, 0.9941, 0.08071, 1.18, 0.02013, 1.208, 0.04925, 0.9888, 0.1205, 0.2788, 0.8564, 0.7576, 0.8564, 0.7576, 0.8863, 0.2788, 0.8863, 0.2788, 0.8863, 0.7576, 0.8863, 0.7576, 0.9254, 0.2788, 0.9254, 1.332, 1.601, 1.332, 1.527, 1.368, 1.506, 1.368, 1.595, 0.7768, 0.573, 0.6615, 0.7316, 0.6221, 0.7243, 0.7576, 0.5377, 0.8532, 1.527, 0.8532, 1.601, 0.817, 1.595, 0.817, 1.506, 0.8341, 0.2718, 0.9493, 0.1132, 0.9888, 0.1205, 0.8532, 0.3071, 0.8532, 1.459, 1.332, 1.459, 1.332, 1.498, 0.8532, 1.498, 0.8532, 1.498, 1.332, 1.498, 1.332, 1.527, 0.8532, 1.527, 1.332, 1.459, 1.332, 1.315, 1.368, 1.292, 1.368, 1.467, 0.6168, 0.7641, 0.4304, 0.8247, 0.4027, 0.7956, 0.6221, 0.7243, 0.8532, 1.315, 0.8532, 1.459, 0.817, 1.467, 0.817, 1.292, 0.817, 0.5204, 0.817, 0.3244, 0.8532, 0.3071, 0.8532, 0.5377, 0.8532, 1.218, 1.332, 1.218, 1.332, 1.267, 0.8532, 1.267, 0.8532, 1.267, 1.332, 1.267, 1.332, 1.315, 0.8532, 1.315, 1.332, 1.218, 1.332, 1.059, 1.368, 1.044, 1.368, 1.238, 0.3751, 0.8247, 0.1886, 0.7641, 0.1834, 0.7243, 0.4027, 0.7956, 0.8532, 1.059, 0.8532, 1.218, 0.817, 1.238, 0.817, 1.044, 0.9493, 0.7316, 0.8341, 0.573, 0.8532, 0.5377, 0.9888, 0.7243, 0.1834, 0.7243, 0.04781, 0.5377, 0.04781, 0.3071, 0.1834, 0.1205, 0.4027, 0.04925, 0.6221, 0.1205, 0.7576, 0.3071, 0.7576, 0.5377, 0.6221, 0.7243, 0.4027, 0.7956, 1.332, 0.9721, 0.8532, 0.9721, 0.8532, 0.858, 1.332, 0.858, 1.332, 1.218, 0.8532, 1.218, 0.8532, 1.059, 1.332, 1.059, 1.208, 0.7956, 0.9888, 0.7243, 0.8532, 0.5377, 0.8532, 0.3071, 0.9888, 0.1205, 1.208, 0.04925, 1.427, 0.1205, 1.563, 0.3071, 1.563, 0.5377, 1.427, 0.7243, 1.478, 1.371, 1.478, 0.8927, 1.638, 0.8927, 1.638, 1.371, 1.734, 1.371, 1.734, 0.8927, 1.878, 0.8927, 1.878, 1.371, 1.437, 1.95, 1.437, 1.475, 1.595, 1.479, 1.595, 1.954, 1.692, 1.953, 1.692, 1.478, 1.839, 1.469, 1.839, 1.944, 0.7576, 1.325, 0.2788, 1.325, 0.2788, 1.166, 0.7576, 1.166, 0.7576, 1.069, 0.2788, 1.069, 0.2788, 0.9254, 0.7576, 0.9254, 1.332, 1.601, 0.8532, 1.601, 0.8532, 1.527, 1.332, 1.527, 1.332, 1.459, 0.8532, 1.459, 0.8532, 1.315, 1.332, 1.315])
me_cone_025.materials.append(mat_aged_bronze)
me_cone_025.update()

# ---- objects
ob_abstract_paper = bpy.data.objects.new('abstract_paper', me_cube_028)
ob_abstract_art = bpy.data.objects.new('abstract_art', me_cube_029)
ob_abstract_pin = bpy.data.objects.new('abstract_pin', me_cone_024)
ob_abstract_pin_001 = bpy.data.objects.new('abstract_pin.001', me_cone_025)

# ---- transforms, parenting, visibility, modifiers, constraints
ob_abstract_paper.location = (0.0, 0.0, 0.425)
ob_abstract_art.location = (0.0, -0.0147, 0.425)
ob_abstract_pin.location = (-0.252, -0.0133, 0.7735)
ob_abstract_pin.rotation_euler = (1.571, 0.0, 0.0)
ob_abstract_pin_001.location = (0.252, -0.0133, 0.7735)
ob_abstract_pin_001.rotation_euler = (1.571, 0.0, 0.0)

# ---- collection membership
col_collection.objects.link(ob_abstract_paper)
col_collection.objects.link(ob_abstract_art)
col_collection.objects.link(ob_abstract_pin)
col_collection.objects.link(ob_abstract_pin_001)

# ---- scene / render settings (as saved in the file)
scene.frame_start = 1; scene.frame_end = 250; scene.frame_set(1)
scene.render.engine = 'BLENDER_EEVEE_NEXT'
scene.render.bake_bias = 0.0
scene.render.bake_samples = 0
scene.render.compositor_device = 'GPU'
scene.eevee.use_volume_custom_range = False
scene.eevee.fast_gi_thickness_near = 0.1
scene.eevee.fast_gi_thickness_far = 0.0
scene.eevee.ray_tracing_options.screen_trace_thickness = 0.1
bpy.context.view_layer.update()

# ---- added for rendering (the .blend has no active camera and no usable light): camera, sun
cam_auto = bpy.data.cameras.new('AutoCamera')
cam_auto.lens = 50.0
cam_auto.sensor_width = 36.0
cam_auto.clip_end = 1000.0
ob_auto_camera = bpy.data.objects.new('AutoCamera', cam_auto)
scene.collection.objects.link(ob_auto_camera)
ob_auto_camera.location = (0.963458, -1.16017, 1.19577)
ob_auto_camera.rotation_euler = (1.09748, -7.21219e-08, 0.694738)
scene.camera = ob_auto_camera
light_auto_sun = bpy.data.lights.new('AutoSun', 'SUN')
light_auto_sun.energy = 3.0
light_auto_sun.angle = 0.0523599
ob_auto_sun = bpy.data.objects.new('AutoSun', light_auto_sun)
scene.collection.objects.link(ob_auto_sun)
ob_auto_sun.rotation_euler = (0.872665, 0.174533, 0.523599)
bpy.context.view_layer.update()
